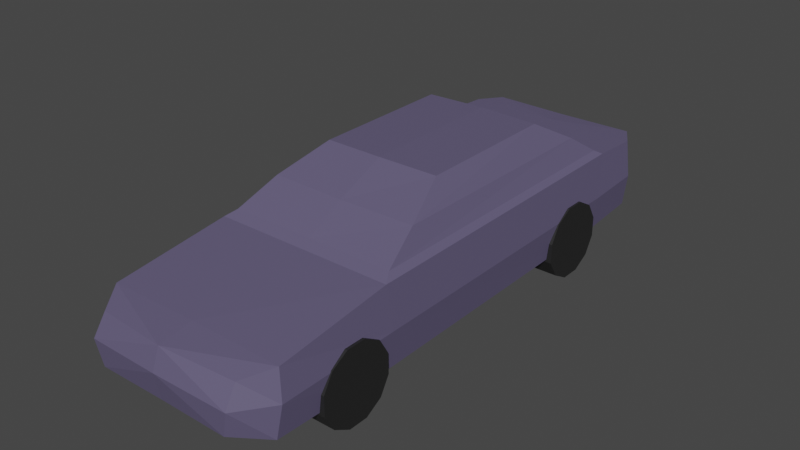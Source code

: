 # Source: car.blend  (saved by Blender 3.6.11; exported with 4.5.12 LTS)
import bpy
from mathutils import Matrix  # noqa: F401  (used for matrix-valued properties, if any)

bpy.ops.wm.read_factory_settings(use_empty=True)
scene = bpy.context.scene
scene.name = 'Scene'

# ---- collections
col_collection = bpy.data.collections.new('Collection'); scene.collection.children.link(col_collection)
col_refs = bpy.data.collections.new('Refs'); scene.collection.children.link(col_refs)

# ---- materials (node trees are filled in below, after node groups)
mat_carpaint = bpy.data.materials.new('CarPaint')
mat_carpaint.use_transparent_shadow = False
mat_wheel = bpy.data.materials.new('Wheel')
mat_wheel.use_transparent_shadow = False

# ---- material node trees
mat_carpaint.use_nodes = True; mat_carpaint.node_tree.nodes.clear()
_N = mat_carpaint.node_tree.nodes; _L = mat_carpaint.node_tree.links
n0 = _N.new('ShaderNodeBsdfPrincipled'); n0.name = 'Principled BSDF'; n0.location = (10, 300)
n0.distribution = 'GGX'
n0.subsurface_method = 'RANDOM_WALK_SKIN'
n0.inputs[0].default_value = (0.1185, 0.1012, 0.1845, 1.0)
n0.inputs[3].default_value = 1.45
n0.inputs[27].default_value = (0.0, 0.0, 0.0, 1.0)
n0.inputs[28].default_value = 1.0
n1 = _N.new('ShaderNodeOutputMaterial'); n1.name = 'Material Output'; n1.location = (300, 300)
_L.new(n0.outputs[0], n1.inputs[0])
n1.is_active_output = True
mat_wheel.use_nodes = True; mat_wheel.node_tree.nodes.clear()
_N = mat_wheel.node_tree.nodes; _L = mat_wheel.node_tree.links
n0 = _N.new('ShaderNodeBsdfPrincipled'); n0.name = 'Principled BSDF'; n0.location = (10, 300)
n0.distribution = 'GGX'
n0.subsurface_method = 'RANDOM_WALK_SKIN'
n0.inputs[0].default_value = (0.01801, 0.01801, 0.01801, 1.0)
n0.inputs[3].default_value = 1.45
n0.inputs[27].default_value = (0.0, 0.0, 0.0, 1.0)
n0.inputs[28].default_value = 1.0
n1 = _N.new('ShaderNodeOutputMaterial'); n1.name = 'Material Output'; n1.location = (300, 300)
_L.new(n0.outputs[0], n1.inputs[0])
n1.is_active_output = True

# ---- world
world_world = bpy.data.worlds.new('World'); scene.world = world_world
world_world.use_nodes = True; world_world.node_tree.nodes.clear()
_N = world_world.node_tree.nodes; _L = world_world.node_tree.links
n0 = _N.new('ShaderNodeOutputWorld'); n0.name = 'World Output'; n0.location = (300, 300)
n1 = _N.new('ShaderNodeBackground'); n1.name = 'Background'; n1.location = (10, 300)
n1.inputs[0].default_value = (0.05088, 0.05088, 0.05088, 1.0)
_L.new(n1.outputs[0], n0.inputs[0])
n0.is_active_output = True
world_world.color = (0.05088, 0.05088, 0.05088)
world_world.use_sun_shadow = False
world_world.sun_shadow_jitter_overblur = 0.0

# ---- meshes
me_cube = bpy.data.meshes.new('Cube')
me_cube.from_pydata([(0.8593, -2.499, -0.4766), (0.86, -2.442, 0.09403), (0.8593, 2.14, -0.4234), (0.86, 2.124, 0.2293), (0.8593, -1.301, -0.5127), (0.86, -1.352, 0.2303), (0.651, 2.439, -0.3073), (0.7229, 2.358, 0.216), (0.8593, 1.508, -0.4769), (0.86, 1.666, 0.2516), (0.6923, -2.684, 0.02799), (0.6454, -2.78, -0.388), (0.8985, 2.133, -0.1214), (0.8985, -2.469, -0.1825), (0.8985, -1.325, -0.1703), (0.7479, 2.393, -0.111), (0.8985, 1.582, -0.153), (0.7028, -2.799, -0.1569), (0.5082, 2.495, -0.2768), (0.5082, 2.471, -0.1249), (0.5653, 0.9629, 0.6829), (0.5653, -0.4052, 0.673), (0.8011, 1.612, 0.2852), (0.8011, -1.252, 0.2783), (0.0, 2.14, -0.4234), (0.0, 2.124, 0.2293), (0.0, -2.499, -0.4766), (0.0, -2.442, 0.1069), (0.0, -1.352, 0.2303), (0.0, -1.301, -0.5127), (0.0, 2.439, -0.3073), (0.0, 2.357, 0.2095), (0.0, 1.508, -0.4769), (0.0, 1.666, 0.2516), (0.0, -2.774, -0.39), (0.0, -2.756, 0.05654), (0.0, -2.825, -0.1377), (0.0, 2.409, -0.1127), (0.0, 2.495, -0.2768), (0.0, 2.471, -0.1249), (0.0, -0.4244, 0.6812), (0.0, 0.975, 0.6915), (0.0, 1.612, 0.2852), (0.0, -1.252, 0.2783), (0.7127, 1.344, 0.469), (0.717, -0.878, 0.4744), (0.0, 1.357, 0.4622), (0.0, -0.8937, 0.474)], [], [(14, 5, 1, 13), (13, 1, 10, 17), (29, 4, 0, 26), (32, 8, 4, 29), (16, 9, 5, 14), (37, 31, 7, 15), (12, 2, 6, 15), (25, 3, 7, 31), (12, 3, 9, 16), (24, 2, 8, 32), (26, 0, 11, 34), (2, 12, 16, 8), (3, 12, 15, 7), (8, 16, 14, 4), (0, 13, 17, 11), (4, 14, 13, 0), (38, 39, 19, 18), (15, 6, 18, 19), (37, 15, 19, 39), (45, 44, 20, 21), (47, 45, 21, 40), (28, 5, 23, 43), (5, 9, 22, 23), (9, 33, 42, 22), (44, 46, 41, 20), (20, 41, 40, 21), (6, 30, 38, 18), (11, 17, 36, 34), (1, 27, 35, 10), (17, 10, 35, 36), (3, 25, 33, 9), (2, 24, 30, 6), (5, 28, 27, 1), (22, 42, 46, 44), (43, 23, 45, 47), (23, 22, 44, 45)])
_uv = me_cube.uv_layers.new(name='UVMap')
_uv.uv.foreach_set('vector', [0.4902, 0.6811, 0.625, 0.6811, 0.625, 0.75, 0.4902, 0.75, 0.4902, 0.75, 0.625, 0.75, 0.625, 0.75, 0.4902, 0.75, 0.2503, 0.6811, 0.375, 0.6811, 0.375, 0.75, 0.2503, 0.75, 0.2503, 0.5237, 0.375, 0.5237, 0.375, 0.6811, 0.2503, 0.6811, 0.4902, 0.5237, 0.625, 0.5237, 0.625, 0.6811, 0.4902, 0.6811, 0.4902, 0.3753, 0.625, 0.3753, 0.625, 0.5, 0.4902, 0.5, 0.4902, 0.5, 0.375, 0.5, 0.375, 0.5, 0.4902, 0.5, 0.7497, 0.5, 0.625, 0.5, 0.625, 0.5, 0.7497, 0.5, 0.4902, 0.5, 0.625, 0.5, 0.625, 0.5237, 0.4902, 0.5237, 0.2503, 0.5, 0.375, 0.5, 0.375, 0.5237, 0.2503, 0.5237, 0.2503, 0.75, 0.375, 0.75, 0.375, 0.75, 0.2503, 0.75, 0.375, 0.5, 0.4902, 0.5, 0.4902, 0.5237, 0.375, 0.5237, 0.625, 0.5, 0.4902, 0.5, 0.4902, 0.5, 0.625, 0.5, 0.375, 0.5237, 0.4902, 0.5237, 0.4902, 0.6811, 0.375, 0.6811, 0.375, 0.75, 0.4902, 0.75, 0.4902, 0.75, 0.375, 0.75, 0.375, 0.6811, 0.4902, 0.6811, 0.4902, 0.75, 0.375, 0.75, 0.375, 0.3753, 0.4902, 0.3753, 0.4902, 0.5, 0.375, 0.5, 0.4902, 0.5, 0.375, 0.5, 0.375, 0.5, 0.4902, 0.5, 0.4902, 0.3753, 0.4902, 0.5, 0.4902, 0.5, 0.4902, 0.3753, 0.625, 0.6811, 0.625, 0.5237, 0.625, 0.5237, 0.625, 0.6811, 0.7497, 0.6811, 0.625, 0.6811, 0.625, 0.6811, 0.7497, 0.6811, 0.7497, 0.6811, 0.625, 0.6811, 0.625, 0.6811, 0.7497, 0.6811, 0.625, 0.6811, 0.625, 0.5237, 0.625, 0.5237, 0.625, 0.6811, 0.625, 0.5237, 0.7497, 0.5237, 0.7497, 0.5237, 0.625, 0.5237, 0.625, 0.5237, 0.7497, 0.5237, 0.7497, 0.5237, 0.625, 0.5237, 0.625, 0.5237, 0.7497, 0.5237, 0.7497, 0.6811, 0.625, 0.6811, 0.375, 0.5, 0.2503, 0.5, 0.2503, 0.5, 0.375, 0.5, 0.375, 0.75, 0.4902, 0.75, 0.4902, 0.8747, 0.375, 0.8747, 0.625, 0.75, 0.7497, 0.75, 0.7497, 0.75, 0.625, 0.75, 0.4902, 0.75, 0.625, 0.75, 0.625, 0.8747, 0.4902, 0.8747, 0.625, 0.5, 0.7497, 0.5, 0.7497, 0.5237, 0.625, 0.5237, 0.375, 0.5, 0.2503, 0.5, 0.2503, 0.5, 0.375, 0.5, 0.625, 0.6811, 0.7497, 0.6811, 0.7497, 0.75, 0.625, 0.75, 0.625, 0.5237, 0.7497, 0.5237, 0.7497, 0.5237, 0.625, 0.5237, 0.7497, 0.6811, 0.625, 0.6811, 0.625, 0.6811, 0.7497, 0.6811, 0.625, 0.6811, 0.625, 0.5237, 0.625, 0.5237, 0.625, 0.6811])
me_cube.materials.append(mat_carpaint)
me_cube.update()
me_circle_001 = bpy.data.meshes.new('Circle.001')
me_circle_001.from_pydata([(0.09021, 0.3479, -0.117), (-0.09582, 0.3464, -0.117), (-0.2562, 0.2521, -0.117), (-0.3479, 0.09021, -0.117), (-0.3464, -0.09582, -0.117), (-0.2521, -0.2562, -0.117), (-0.09021, -0.3479, -0.117), (0.09582, -0.3464, -0.117), (0.2562, -0.2521, -0.117), (0.3479, -0.09021, -0.117), (0.3464, 0.09582, -0.117), (0.2521, 0.2562, -0.117), (-0.1364, 0.126, -0.117), (-0.1343, -0.1282, -0.117), (0.1343, 0.1282, -0.117), (0.1364, -0.126, -0.117), (0.09021, 0.3479, 0.117), (-0.09582, 0.3464, 0.117), (-0.2562, 0.2521, 0.117), (-0.3479, 0.09021, 0.117), (-0.3464, -0.09582, 0.117), (-0.2521, -0.2562, 0.117), (-0.09021, -0.3479, 0.117), (0.09582, -0.3464, 0.117), (0.2562, -0.2521, 0.117), (0.3479, -0.09021, 0.117), (0.3464, 0.09582, 0.117), (0.2521, 0.2562, 0.117), (-0.1364, 0.126, 0.117), (-0.1343, -0.1282, 0.117), (0.1343, 0.1282, 0.117), (0.1364, -0.126, 0.117)], [], [(3, 2, 1, 12), (12, 1, 0, 14), (14, 0, 11, 10), (4, 3, 12, 13), (13, 12, 14, 15), (15, 14, 10, 9), (5, 4, 13, 6), (6, 13, 15, 7), (7, 15, 9, 8), (19, 28, 17, 18), (28, 30, 16, 17), (30, 26, 27, 16), (20, 29, 28, 19), (29, 31, 30, 28), (31, 25, 26, 30), (21, 22, 29, 20), (22, 23, 31, 29), (23, 24, 25, 31), (6, 7, 23, 22), (3, 4, 20, 19), (10, 11, 27, 26), (0, 1, 17, 16), (7, 8, 24, 23), (4, 5, 21, 20), (11, 0, 16, 27), (1, 2, 18, 17), (8, 9, 25, 24), (5, 6, 22, 21), (2, 3, 19, 18), (9, 10, 26, 25)])
_uv = me_circle_001.uv_layers.new(name='UVMap')
_uv.uv.foreach_set('vector', [0.0, 0.0, 0.0, 0.0, 0.0, 0.0, 0.0, 0.0, 0.0, 0.0, 0.0, 0.0, 0.0, 0.0, 0.0, 0.0, 0.0, 0.0, 0.0, 0.0, 0.0, 0.0, 0.0, 0.0, 0.0, 0.0, 0.0, 0.0, 0.0, 0.0, 0.0, 0.0, 0.0, 0.0, 0.0, 0.0, 0.0, 0.0, 0.0, 0.0, 0.0, 0.0, 0.0, 0.0, 0.0, 0.0, 0.0, 0.0, 0.0, 0.0, 0.0, 0.0, 0.0, 0.0, 0.0, 0.0, 0.0, 0.0, 0.0, 0.0, 0.0, 0.0, 0.0, 0.0, 0.0, 0.0, 0.0, 0.0, 0.0, 0.0, 0.0, 0.0, 0.0, 0.0, 0.0, 0.0, 0.0, 0.0, 0.0, 0.0, 0.0, 0.0, 0.0, 0.0, 0.0, 0.0, 0.0, 0.0, 0.0, 0.0, 0.0, 0.0, 0.0, 0.0, 0.0, 0.0, 0.0, 0.0, 0.0, 0.0, 0.0, 0.0, 0.0, 0.0, 0.0, 0.0, 0.0, 0.0, 0.0, 0.0, 0.0, 0.0, 0.0, 0.0, 0.0, 0.0, 0.0, 0.0, 0.0, 0.0, 0.0, 0.0, 0.0, 0.0, 0.0, 0.0, 0.0, 0.0, 0.0, 0.0, 0.0, 0.0, 0.0, 0.0, 0.0, 0.0, 0.0, 0.0, 0.0, 0.0, 0.0, 0.0, 0.0, 0.0, 0.0, 0.0, 0.0, 0.0, 0.0, 0.0, 0.0, 0.0, 0.0, 0.0, 0.0, 0.0, 0.0, 0.0, 0.0, 0.0, 0.0, 0.0, 0.0, 0.0, 0.0, 0.0, 0.0, 0.0, 0.0, 0.0, 0.0, 0.0, 0.0, 0.0, 0.0, 0.0, 0.0, 0.0, 0.0, 0.0, 0.0, 0.0, 0.0, 0.0, 0.0, 0.0, 0.0, 0.0, 0.0, 0.0, 0.0, 0.0, 0.0, 0.0, 0.0, 0.0, 0.0, 0.0, 0.0, 0.0, 0.0, 0.0, 0.0, 0.0, 0.0, 0.0, 0.0, 0.0, 0.0, 0.0, 0.0, 0.0, 0.0, 0.0, 0.0, 0.0, 0.0, 0.0, 0.0, 0.0, 0.0, 0.0, 0.0, 0.0, 0.0, 0.0, 0.0, 0.0, 0.0, 0.0, 0.0, 0.0, 0.0, 0.0, 0.0, 0.0, 0.0, 0.0, 0.0, 0.0])
me_circle_001.materials.append(mat_wheel)
me_circle_001.update()

# ---- objects
ob_car = bpy.data.objects.new('Car', me_cube)
ob_wheel = bpy.data.objects.new('Wheel', me_circle_001)
ob_wheel_001 = bpy.data.objects.new('Wheel.001', me_circle_001)
ob_ref1 = bpy.data.objects.new('Ref1', None)
ob_ref1_001 = bpy.data.objects.new('Ref1.001', None)

# ---- transforms, parenting, visibility, modifiers, constraints
ob_car.location = (-0.01063, 0.1921, 0.017)
_m = ob_car.modifiers.new('Mirror', 'MIRROR')
_m.use_clip = True
ob_wheel.parent = ob_car
ob_wheel.matrix_parent_inverse = Matrix(((1.0, -0.0, 0.0, 0.01063), (-0.0, 1.0, -0.0, -0.1921), (0.0, 0.0, 1.0, -0.017), (-0.0, 0.0, -0.0, 1.0)))
ob_wheel.location = (0.7814, -1.543, -0.3974)
ob_wheel.rotation_euler = (1.571, -0.0, 1.571)
_m = ob_wheel.modifiers.new('Mirror', 'MIRROR')
_m.mirror_object = ob_car
ob_wheel_001.parent = ob_car
ob_wheel_001.matrix_parent_inverse = Matrix(((1.0, -0.0, 0.0, 0.01063), (-0.0, 1.0, -0.0, -0.1921), (0.0, 0.0, 1.0, -0.017), (-0.0, 0.0, -0.0, 1.0)))
ob_wheel_001.location = (0.7814, 1.361, -0.3974)
ob_wheel_001.rotation_euler = (1.571, -0.0, 1.571)
_m = ob_wheel_001.modifiers.new('Mirror', 'MIRROR')
_m.mirror_object = ob_car
ob_ref1.location = (2.722, 5.756, 0.03928)
ob_ref1.rotation_euler = (1.571, -0.0, -0.0)
ob_ref1.scale = (1.517, 1.517, 1.517)
ob_ref1.empty_display_type = 'IMAGE'
ob_ref1.empty_display_size = 5.0
ob_ref1_001.location = (-2.564, -1.106, 0.001571)
ob_ref1_001.rotation_euler = (1.571, -0.0, 1.571)
ob_ref1_001.scale = (1.517, 1.517, 1.517)
ob_ref1_001.empty_display_type = 'IMAGE'
ob_ref1_001.empty_display_size = 5.0

# ---- collection membership
col_collection.objects.link(ob_car)
col_collection.objects.link(ob_wheel)
col_collection.objects.link(ob_wheel_001)
col_refs.objects.link(ob_ref1)
col_refs.objects.link(ob_ref1_001)

# ---- scene / render settings (as saved in the file)
scene.frame_start = 1; scene.frame_end = 250; scene.frame_set(2)
scene.render.engine = 'BLENDER_EEVEE_NEXT'
scene.cycles.sampling_pattern = 'TABULATED_SOBOL'
scene.view_settings.view_transform = 'Filmic'
bpy.context.view_layer.update()

# ---- added for rendering (the .blend has no active camera and no usable light): camera, sun
cam_auto = bpy.data.cameras.new('AutoCamera')
cam_auto.lens = 50.0
cam_auto.sensor_width = 36.0
cam_auto.clip_end = 1000.0
ob_auto_camera = bpy.data.objects.new('AutoCamera', cam_auto)
scene.collection.objects.link(ob_auto_camera)
ob_auto_camera.location = (5.36228, -6.42044, 4.27993)
ob_auto_camera.rotation_euler = (1.09748, -7.21219e-08, 0.694738)
scene.camera = ob_auto_camera
light_auto_sun = bpy.data.lights.new('AutoSun', 'SUN')
light_auto_sun.energy = 3.0
light_auto_sun.angle = 0.0523599
ob_auto_sun = bpy.data.objects.new('AutoSun', light_auto_sun)
scene.collection.objects.link(ob_auto_sun)
ob_auto_sun.rotation_euler = (0.872665, 0.174533, 0.523599)
bpy.context.view_layer.update()
